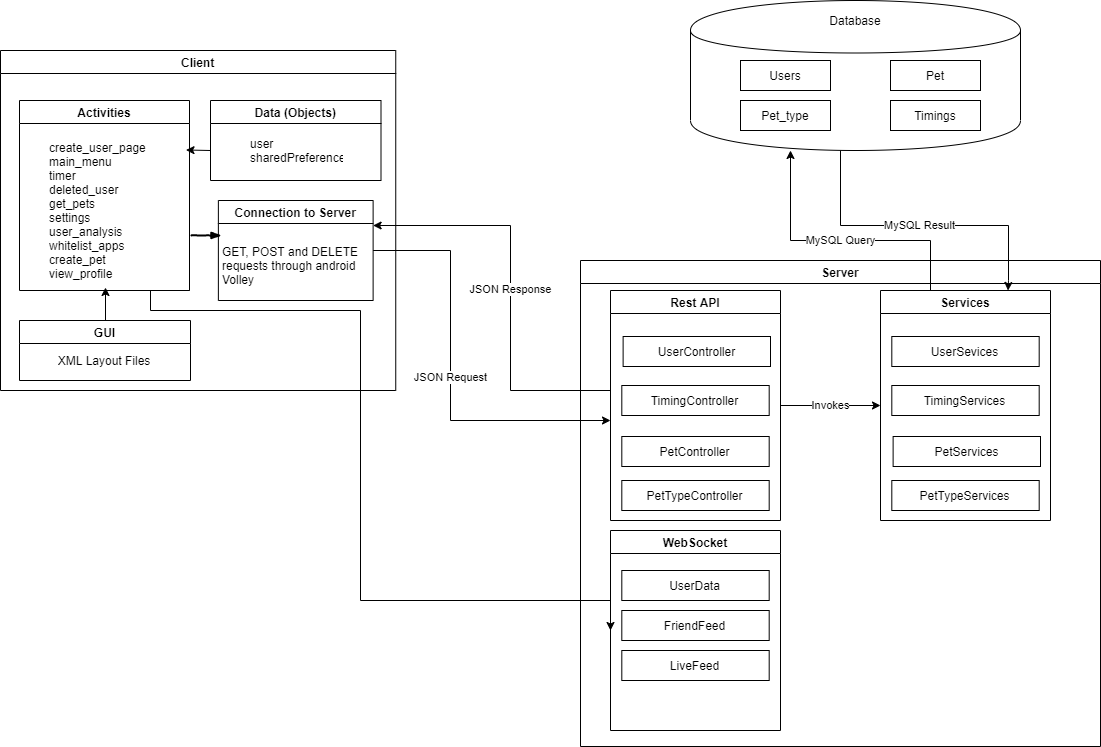

The diagram above was exported from draw.io. Its source (the exported page's mxGraphModel, read from the mxfile embedded in the PNG):
<mxGraphModel dx="700" dy="784" grid="1" gridSize="10" guides="1" tooltips="1" connect="1" arrows="1" fold="1" page="1" pageScale="1" pageWidth="1169" pageHeight="827" math="0" shadow="0">
  <root>
    <mxCell id="WIyWlLk6GJQsqaUBKTNV-0" />
    <mxCell id="WIyWlLk6GJQsqaUBKTNV-1" parent="WIyWlLk6GJQsqaUBKTNV-0" />
    <mxCell id="WhkRT7fkLjWMkxiSVTkq-5" value="Client" style="swimlane;" parent="WIyWlLk6GJQsqaUBKTNV-1" vertex="1">
      <mxGeometry x="40" y="90" width="395.25" height="340" as="geometry" />
    </mxCell>
    <mxCell id="WhkRT7fkLjWMkxiSVTkq-15" value="Activities" style="swimlane;startSize=23;" parent="WhkRT7fkLjWMkxiSVTkq-5" vertex="1">
      <mxGeometry x="19" y="50" width="170" height="190" as="geometry" />
    </mxCell>
    <UserObject label="create_user_page&lt;br&gt;main_menu&lt;br&gt;timer&lt;br&gt;deleted_user&lt;br&gt;get_pets&lt;br&gt;settings&lt;br&gt;user_analysis&lt;br&gt;whitelist_apps&lt;br&gt;create_pet&lt;br&gt;view_profile" placeholders="1" name="Variable" id="WhkRT7fkLjWMkxiSVTkq-16">
      <mxCell style="text;html=1;strokeColor=none;fillColor=none;align=left;verticalAlign=middle;whiteSpace=wrap;overflow=hidden;" parent="WhkRT7fkLjWMkxiSVTkq-15" vertex="1">
        <mxGeometry x="27.5" y="30" width="116" height="160" as="geometry" />
      </mxCell>
    </UserObject>
    <mxCell id="WhkRT7fkLjWMkxiSVTkq-21" value="Data (Objects)" style="swimlane;" parent="WhkRT7fkLjWMkxiSVTkq-5" vertex="1">
      <mxGeometry x="210" y="50" width="170.5" height="80" as="geometry" />
    </mxCell>
    <UserObject label="user&lt;br&gt;sharedPreferences" placeholders="1" name="Variable" id="WhkRT7fkLjWMkxiSVTkq-22">
      <mxCell style="text;html=1;strokeColor=none;fillColor=none;align=left;verticalAlign=middle;whiteSpace=wrap;overflow=hidden;" parent="WhkRT7fkLjWMkxiSVTkq-21" vertex="1">
        <mxGeometry x="37.88" y="30" width="94.75" height="40" as="geometry" />
      </mxCell>
    </UserObject>
    <mxCell id="WhkRT7fkLjWMkxiSVTkq-31" value="" style="endArrow=classic;html=1;" parent="WhkRT7fkLjWMkxiSVTkq-21" edge="1">
      <mxGeometry width="50" height="50" relative="1" as="geometry">
        <mxPoint y="50" as="sourcePoint" />
        <mxPoint x="-24.5" y="49.5" as="targetPoint" />
      </mxGeometry>
    </mxCell>
    <mxCell id="WhkRT7fkLjWMkxiSVTkq-30" value="" style="endArrow=classic;html=1;entryX=0.5;entryY=1;entryDx=0;entryDy=0;" parent="WhkRT7fkLjWMkxiSVTkq-5" edge="1">
      <mxGeometry width="50" height="50" relative="1" as="geometry">
        <mxPoint x="105" y="277" as="sourcePoint" />
        <mxPoint x="105" y="237" as="targetPoint" />
      </mxGeometry>
    </mxCell>
    <mxCell id="WhkRT7fkLjWMkxiSVTkq-32" value="Connection to Server" style="swimlane;" parent="WhkRT7fkLjWMkxiSVTkq-5" vertex="1">
      <mxGeometry x="217.87" y="150" width="154.75" height="100" as="geometry" />
    </mxCell>
    <mxCell id="WhkRT7fkLjWMkxiSVTkq-33" value="GET, POST and DELETE&amp;nbsp;&lt;br&gt;requests through android &lt;br&gt;Volley" style="text;html=1;align=left;verticalAlign=middle;resizable=0;points=[];autosize=1;" parent="WhkRT7fkLjWMkxiSVTkq-32" vertex="1">
      <mxGeometry x="2.3700000000000045" y="40" width="150" height="50" as="geometry" />
    </mxCell>
    <mxCell id="WhkRT7fkLjWMkxiSVTkq-17" value="GUI" style="swimlane;" parent="WhkRT7fkLjWMkxiSVTkq-5" vertex="1">
      <mxGeometry x="19" y="270" width="171" height="60" as="geometry" />
    </mxCell>
    <UserObject label="XML Layout Files" placeholders="1" name="Variable" id="WhkRT7fkLjWMkxiSVTkq-18">
      <mxCell style="text;html=1;strokeColor=none;fillColor=none;align=center;verticalAlign=middle;whiteSpace=wrap;overflow=hidden;" parent="WhkRT7fkLjWMkxiSVTkq-17" vertex="1">
        <mxGeometry x="35" y="30" width="100" height="20" as="geometry" />
      </mxCell>
    </UserObject>
    <mxCell id="_WThs5OMnXtbuIch9uP5-6" value="" style="group" parent="WIyWlLk6GJQsqaUBKTNV-1" vertex="1" connectable="0">
      <mxGeometry x="730" y="40" width="330" height="150" as="geometry" />
    </mxCell>
    <mxCell id="_WThs5OMnXtbuIch9uP5-0" value="" style="shape=cylinder;whiteSpace=wrap;html=1;boundedLbl=1;backgroundOutline=1;" parent="_WThs5OMnXtbuIch9uP5-6" vertex="1">
      <mxGeometry width="330" height="150" as="geometry" />
    </mxCell>
    <mxCell id="_WThs5OMnXtbuIch9uP5-1" value="Database" style="text;html=1;strokeColor=none;fillColor=none;align=center;verticalAlign=middle;whiteSpace=wrap;rounded=0;" parent="_WThs5OMnXtbuIch9uP5-6" vertex="1">
      <mxGeometry x="145" y="10" width="40" height="20" as="geometry" />
    </mxCell>
    <mxCell id="_WThs5OMnXtbuIch9uP5-2" value="Users" style="rounded=0;whiteSpace=wrap;html=1;" parent="_WThs5OMnXtbuIch9uP5-6" vertex="1">
      <mxGeometry x="50" y="60" width="90" height="30" as="geometry" />
    </mxCell>
    <mxCell id="_WThs5OMnXtbuIch9uP5-3" value="Pet_type" style="rounded=0;whiteSpace=wrap;html=1;" parent="_WThs5OMnXtbuIch9uP5-6" vertex="1">
      <mxGeometry x="50" y="100" width="90" height="30" as="geometry" />
    </mxCell>
    <mxCell id="_WThs5OMnXtbuIch9uP5-4" value="Timings" style="rounded=0;whiteSpace=wrap;html=1;" parent="_WThs5OMnXtbuIch9uP5-6" vertex="1">
      <mxGeometry x="200" y="100" width="90" height="30" as="geometry" />
    </mxCell>
    <mxCell id="_WThs5OMnXtbuIch9uP5-5" value="Pet" style="rounded=0;whiteSpace=wrap;html=1;" parent="_WThs5OMnXtbuIch9uP5-6" vertex="1">
      <mxGeometry x="200" y="60" width="90" height="30" as="geometry" />
    </mxCell>
    <mxCell id="WhkRT7fkLjWMkxiSVTkq-34" value="" style="rounded=0;comic=1;strokeWidth=2;endArrow=blockThin;html=1;fontFamily=Comic Sans MS;fontStyle=1;" parent="WIyWlLk6GJQsqaUBKTNV-1" edge="1">
      <mxGeometry width="50" height="50" relative="1" as="geometry">
        <mxPoint x="231" y="275" as="sourcePoint" />
        <mxPoint x="261" y="275" as="targetPoint" />
      </mxGeometry>
    </mxCell>
    <mxCell id="_WThs5OMnXtbuIch9uP5-7" value="Server" style="swimlane;" parent="WIyWlLk6GJQsqaUBKTNV-1" vertex="1">
      <mxGeometry x="620" y="300" width="520" height="486" as="geometry" />
    </mxCell>
    <mxCell id="_WThs5OMnXtbuIch9uP5-43" value="Invokes" style="edgeStyle=orthogonalEdgeStyle;rounded=0;orthogonalLoop=1;jettySize=auto;html=1;entryX=0;entryY=0.5;entryDx=0;entryDy=0;" parent="_WThs5OMnXtbuIch9uP5-7" source="_WThs5OMnXtbuIch9uP5-8" target="_WThs5OMnXtbuIch9uP5-33" edge="1">
      <mxGeometry relative="1" as="geometry" />
    </mxCell>
    <mxCell id="_WThs5OMnXtbuIch9uP5-8" value="Rest API" style="swimlane;startSize=23;" parent="_WThs5OMnXtbuIch9uP5-7" vertex="1">
      <mxGeometry x="30" y="30" width="170" height="230" as="geometry" />
    </mxCell>
    <mxCell id="_WThs5OMnXtbuIch9uP5-20" value="UserController" style="rounded=0;whiteSpace=wrap;html=1;" parent="_WThs5OMnXtbuIch9uP5-8" vertex="1">
      <mxGeometry x="12.62" y="46" width="147.38" height="30" as="geometry" />
    </mxCell>
    <mxCell id="_WThs5OMnXtbuIch9uP5-31" value="PetController" style="rounded=0;whiteSpace=wrap;html=1;" parent="_WThs5OMnXtbuIch9uP5-8" vertex="1">
      <mxGeometry x="11.310000000000004" y="146" width="147.38" height="30" as="geometry" />
    </mxCell>
    <mxCell id="_WThs5OMnXtbuIch9uP5-30" value="TimingController" style="rounded=0;whiteSpace=wrap;html=1;" parent="_WThs5OMnXtbuIch9uP5-8" vertex="1">
      <mxGeometry x="11.31000000000006" y="95" width="147.38" height="30" as="geometry" />
    </mxCell>
    <mxCell id="_WThs5OMnXtbuIch9uP5-74" value="PetTypeController" style="rounded=0;whiteSpace=wrap;html=1;" parent="_WThs5OMnXtbuIch9uP5-8" vertex="1">
      <mxGeometry x="11.31000000000006" y="190" width="147.38" height="30" as="geometry" />
    </mxCell>
    <mxCell id="_WThs5OMnXtbuIch9uP5-33" value="Services" style="swimlane;startSize=23;" parent="_WThs5OMnXtbuIch9uP5-7" vertex="1">
      <mxGeometry x="300" y="30" width="170" height="230" as="geometry" />
    </mxCell>
    <mxCell id="_WThs5OMnXtbuIch9uP5-34" value="UserSevices" style="rounded=0;whiteSpace=wrap;html=1;" parent="_WThs5OMnXtbuIch9uP5-33" vertex="1">
      <mxGeometry x="11.309999999999999" y="46" width="147.38" height="30" as="geometry" />
    </mxCell>
    <mxCell id="_WThs5OMnXtbuIch9uP5-35" value="PetServices" style="rounded=0;whiteSpace=wrap;html=1;" parent="_WThs5OMnXtbuIch9uP5-33" vertex="1">
      <mxGeometry x="12.620000000000005" y="146" width="147.38" height="30" as="geometry" />
    </mxCell>
    <mxCell id="_WThs5OMnXtbuIch9uP5-36" value="TimingServices" style="rounded=0;whiteSpace=wrap;html=1;" parent="_WThs5OMnXtbuIch9uP5-33" vertex="1">
      <mxGeometry x="11.31000000000006" y="95" width="147.38" height="30" as="geometry" />
    </mxCell>
    <mxCell id="_WThs5OMnXtbuIch9uP5-75" value="PetTypeServices" style="rounded=0;whiteSpace=wrap;html=1;" parent="_WThs5OMnXtbuIch9uP5-33" vertex="1">
      <mxGeometry x="11.31000000000006" y="190" width="147.38" height="30" as="geometry" />
    </mxCell>
    <mxCell id="_WThs5OMnXtbuIch9uP5-39" value="WebSocket" style="swimlane;startSize=23;" parent="_WThs5OMnXtbuIch9uP5-7" vertex="1">
      <mxGeometry x="30" y="270" width="170" height="200" as="geometry" />
    </mxCell>
    <mxCell id="_WThs5OMnXtbuIch9uP5-45" value="UserData" style="rounded=0;whiteSpace=wrap;html=1;" parent="_WThs5OMnXtbuIch9uP5-39" vertex="1">
      <mxGeometry x="11.31000000000006" y="40" width="147.38" height="30" as="geometry" />
    </mxCell>
    <mxCell id="_WThs5OMnXtbuIch9uP5-46" value="FriendFeed" style="rounded=0;whiteSpace=wrap;html=1;" parent="_WThs5OMnXtbuIch9uP5-39" vertex="1">
      <mxGeometry x="11.31000000000006" y="80" width="147.38" height="30" as="geometry" />
    </mxCell>
    <mxCell id="_WThs5OMnXtbuIch9uP5-73" value="LiveFeed" style="rounded=0;whiteSpace=wrap;html=1;" parent="_WThs5OMnXtbuIch9uP5-39" vertex="1">
      <mxGeometry x="11.31000000000006" y="120" width="147.38" height="30" as="geometry" />
    </mxCell>
    <mxCell id="_WThs5OMnXtbuIch9uP5-37" value="MySQL Query" style="edgeStyle=orthogonalEdgeStyle;rounded=0;orthogonalLoop=1;jettySize=auto;html=1;" parent="WIyWlLk6GJQsqaUBKTNV-1" source="_WThs5OMnXtbuIch9uP5-33" target="_WThs5OMnXtbuIch9uP5-0" edge="1">
      <mxGeometry relative="1" as="geometry">
        <Array as="points">
          <mxPoint x="970" y="280" />
          <mxPoint x="830" y="280" />
        </Array>
      </mxGeometry>
    </mxCell>
    <mxCell id="_WThs5OMnXtbuIch9uP5-38" value="MySQL Result" style="edgeStyle=orthogonalEdgeStyle;rounded=0;orthogonalLoop=1;jettySize=auto;html=1;entryX=0.75;entryY=0;entryDx=0;entryDy=0;" parent="WIyWlLk6GJQsqaUBKTNV-1" source="_WThs5OMnXtbuIch9uP5-0" target="_WThs5OMnXtbuIch9uP5-33" edge="1">
      <mxGeometry relative="1" as="geometry">
        <Array as="points">
          <mxPoint x="880" y="265" />
          <mxPoint x="1048" y="265" />
          <mxPoint x="1048" y="320" />
        </Array>
      </mxGeometry>
    </mxCell>
    <mxCell id="NoC-aiJ7I808vxhA5lBu-0" value="JSON Request" style="edgeStyle=orthogonalEdgeStyle;rounded=0;orthogonalLoop=1;jettySize=auto;html=1;" parent="WIyWlLk6GJQsqaUBKTNV-1" source="WhkRT7fkLjWMkxiSVTkq-32" edge="1">
      <mxGeometry relative="1" as="geometry">
        <mxPoint x="650" y="460" as="targetPoint" />
        <Array as="points">
          <mxPoint x="490" y="290" />
          <mxPoint x="490" y="460" />
        </Array>
      </mxGeometry>
    </mxCell>
    <mxCell id="NoC-aiJ7I808vxhA5lBu-1" value="JSON Response" style="edgeStyle=orthogonalEdgeStyle;rounded=0;orthogonalLoop=1;jettySize=auto;html=1;entryX=1;entryY=0.25;entryDx=0;entryDy=0;" parent="WIyWlLk6GJQsqaUBKTNV-1" source="_WThs5OMnXtbuIch9uP5-8" target="WhkRT7fkLjWMkxiSVTkq-32" edge="1">
      <mxGeometry relative="1" as="geometry">
        <Array as="points">
          <mxPoint x="550" y="430" />
          <mxPoint x="550" y="265" />
        </Array>
      </mxGeometry>
    </mxCell>
    <mxCell id="_WThs5OMnXtbuIch9uP5-44" style="edgeStyle=orthogonalEdgeStyle;rounded=0;orthogonalLoop=1;jettySize=auto;html=1;exitX=1;exitY=1;exitDx=0;exitDy=0;entryX=0;entryY=0.5;entryDx=0;entryDy=0;" parent="WIyWlLk6GJQsqaUBKTNV-1" source="WhkRT7fkLjWMkxiSVTkq-15" target="_WThs5OMnXtbuIch9uP5-39" edge="1">
      <mxGeometry relative="1" as="geometry">
        <Array as="points">
          <mxPoint x="190" y="330" />
          <mxPoint x="190" y="350" />
          <mxPoint x="400" y="350" />
          <mxPoint x="400" y="640" />
        </Array>
      </mxGeometry>
    </mxCell>
  </root>
</mxGraphModel>